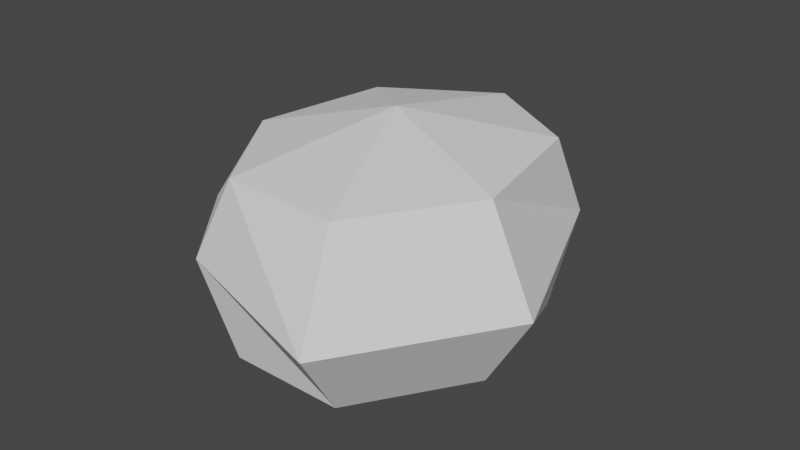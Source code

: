 # Source: comet.blend  (saved by Blender 2.82.7; exported with 4.5.12 LTS)
import bpy
from mathutils import Matrix  # noqa: F401  (used for matrix-valued properties, if any)

bpy.ops.wm.read_factory_settings(use_empty=True)
scene = bpy.context.scene
scene.name = 'Scene'

# ---- collections
col_collection = bpy.data.collections.new('Collection'); scene.collection.children.link(col_collection)

# ---- world
world_world = bpy.data.worlds.new('World'); scene.world = world_world
world_world.use_nodes = True; world_world.node_tree.nodes.clear()
_N = world_world.node_tree.nodes; _L = world_world.node_tree.links
n0 = _N.new('ShaderNodeOutputWorld'); n0.name = 'World Output'; n0.location = (300, 300)
n1 = _N.new('ShaderNodeBackground'); n1.name = 'Background'; n1.location = (10, 300)
n1.inputs[0].default_value = (0.05088, 0.05088, 0.05088, 1.0)
_L.new(n1.outputs[0], n0.inputs[0])
n0.is_active_output = True
world_world.color = (0.05088, 0.05088, 0.05088)
world_world.use_sun_shadow = False
world_world.sun_shadow_jitter_overblur = 0.0

# ---- meshes
me_sphere = bpy.data.meshes.new('Sphere')
me_sphere.from_pydata([(0.0, 0.7071, 0.7071), (0.0, 1.0, -4.371e-08), (0.0, 0.7071, -0.7071), (0.5414, 0.4409, 0.7071), (0.5591, 0.6235, -4.371e-08), (0.5414, 0.4409, -0.7071), (0.6894, -0.1573, 0.7071), (0.9749, -0.2225, -4.371e-08), (0.6894, -0.1573, -0.7071), (0.3068, -0.6371, 0.7071), (0.4339, -0.901, -4.371e-08), (0.3068, -0.6371, -0.7071), (-0.3068, -0.6195, 0.7108), (-0.4339, -0.7174, 0.107), (-0.3068, -0.6367, -0.7034), (-8.523e-08, -1.069e-07, 1.0), (-0.6894, -0.1573, 0.7071), (-0.9755, -0.2225, -4.371e-08), (-0.6894, -0.1573, -0.7071), (-0.5691, 0.4225, 0.7071), (-1.035, 0.2644, -4.371e-08), (-0.5691, 0.4225, -0.7071), (0.0, -8.742e-08, -1.0)], [], [(22, 2, 5), (1, 0, 3, 4), (2, 1, 4, 5), (0, 15, 3), (4, 3, 6, 7), (5, 4, 7, 8), (3, 15, 6), (22, 5, 8), (22, 8, 11), (7, 6, 9, 10), (8, 7, 10, 11), (6, 15, 9), (22, 11, 14), (10, 9, 12, 13), (11, 10, 13, 14), (9, 15, 12), (22, 14, 18), (13, 12, 16, 17), (14, 13, 17, 18), (12, 15, 16), (22, 18, 21), (17, 16, 19, 20), (18, 17, 20, 21), (16, 15, 19), (19, 15, 0), (22, 21, 2), (20, 19, 0, 1), (21, 20, 1, 2)])
_uv = me_sphere.uv_layers.new(name='UVMap')
_uv.uv.foreach_set('vector', [0.6429, 0.0, 0.7143, 0.25, 0.5714, 0.25, 0.7143, 0.5, 0.7143, 0.75, 0.5714, 0.75, 0.5714, 0.5, 0.7143, 0.25, 0.7143, 0.5, 0.5714, 0.5, 0.5714, 0.25, 0.7143, 0.75, 0.6429, 1.0, 0.5714, 0.75, 0.5714, 0.5, 0.5714, 0.75, 0.4286, 0.75, 0.4286, 0.5, 0.5714, 0.25, 0.5714, 0.5, 0.4286, 0.5, 0.4286, 0.25, 0.5714, 0.75, 0.5, 1.0, 0.4286, 0.75, 0.5, 0.0, 0.5714, 0.25, 0.4286, 0.25, 0.3571, 0.0, 0.4286, 0.25, 0.2857, 0.25, 0.4286, 0.5, 0.4286, 0.75, 0.2857, 0.75, 0.2857, 0.5, 0.4286, 0.25, 0.4286, 0.5, 0.2857, 0.5, 0.2857, 0.25, 0.4286, 0.75, 0.3571, 1.0, 0.2857, 0.75, 0.2143, 0.0, 0.2857, 0.25, 0.1429, 0.25, 0.2857, 0.5, 0.2857, 0.75, 0.1429, 0.75, 0.1429, 0.5, 0.2857, 0.25, 0.2857, 0.5, 0.1429, 0.5, 0.1429, 0.25, 0.2857, 0.75, 0.2143, 1.0, 0.1429, 0.75, 0.07143, 0.0, 0.1429, 0.25, 0.0, 0.25, 0.1429, 0.5, 0.1429, 0.75, 0.0, 0.75, 0.0, 0.5, 0.1429, 0.25, 0.1429, 0.5, 0.0, 0.5, 0.0, 0.25, 0.1429, 0.75, 0.07143, 1.0, 0.0, 0.75, 0.9286, 0.0, 1.0, 0.25, 0.8571, 0.25, 1.0, 0.5, 1.0, 0.75, 0.8571, 0.75, 0.8571, 0.5, 1.0, 0.25, 1.0, 0.5, 0.8571, 0.5, 0.8571, 0.25, 1.0, 0.75, 0.9286, 1.0, 0.8571, 0.75, 0.8571, 0.75, 0.7857, 1.0, 0.7143, 0.75, 0.7857, 0.0, 0.8571, 0.25, 0.7143, 0.25, 0.8571, 0.5, 0.8571, 0.75, 0.7143, 0.75, 0.7143, 0.5, 0.8571, 0.25, 0.8571, 0.5, 0.7143, 0.5, 0.7143, 0.25])
me_sphere.use_remesh_fix_poles = True
me_sphere.use_remesh_preserve_attributes = False
me_sphere.use_mirror_vertex_groups = False
me_sphere.update()

# ---- objects
ob_sphere = bpy.data.objects.new('Sphere', me_sphere)

# ---- transforms, parenting, visibility, modifiers, constraints
ob_sphere.location = (0.0, 0.0, 0.0)
ob_sphere.scale = (1.54, 1.901, 1.0)
ob_sphere.lineart.crease_threshold = 0.0

# ---- collection membership
col_collection.objects.link(ob_sphere)

# ---- scene / render settings (as saved in the file)
scene.frame_start = 1; scene.frame_end = 250; scene.frame_set(1)
scene.render.engine = 'BLENDER_EEVEE_NEXT'
scene.cycles.use_denoising = False
scene.cycles.samples = 128
scene.cycles.sampling_pattern = 'TABULATED_SOBOL'
scene.cycles.use_adaptive_sampling = False
scene.cycles.use_light_tree = False
scene.view_settings.view_transform = 'Filmic'
bpy.context.view_layer.update()

# ---- added for rendering (the .blend has no active camera and no usable light): camera, sun
cam_auto = bpy.data.cameras.new('AutoCamera')
cam_auto.lens = 50.0
cam_auto.sensor_width = 36.0
cam_auto.clip_end = 1000.0
ob_auto_camera = bpy.data.objects.new('AutoCamera', cam_auto)
scene.collection.objects.link(ob_auto_camera)
ob_auto_camera.location = (4.72824, -5.63497, 3.81938)
ob_auto_camera.rotation_euler = (1.09748, -7.21219e-08, 0.694738)
scene.camera = ob_auto_camera
light_auto_sun = bpy.data.lights.new('AutoSun', 'SUN')
light_auto_sun.energy = 3.0
light_auto_sun.angle = 0.0523599
ob_auto_sun = bpy.data.objects.new('AutoSun', light_auto_sun)
scene.collection.objects.link(ob_auto_sun)
ob_auto_sun.rotation_euler = (0.872665, 0.174533, 0.523599)
bpy.context.view_layer.update()
